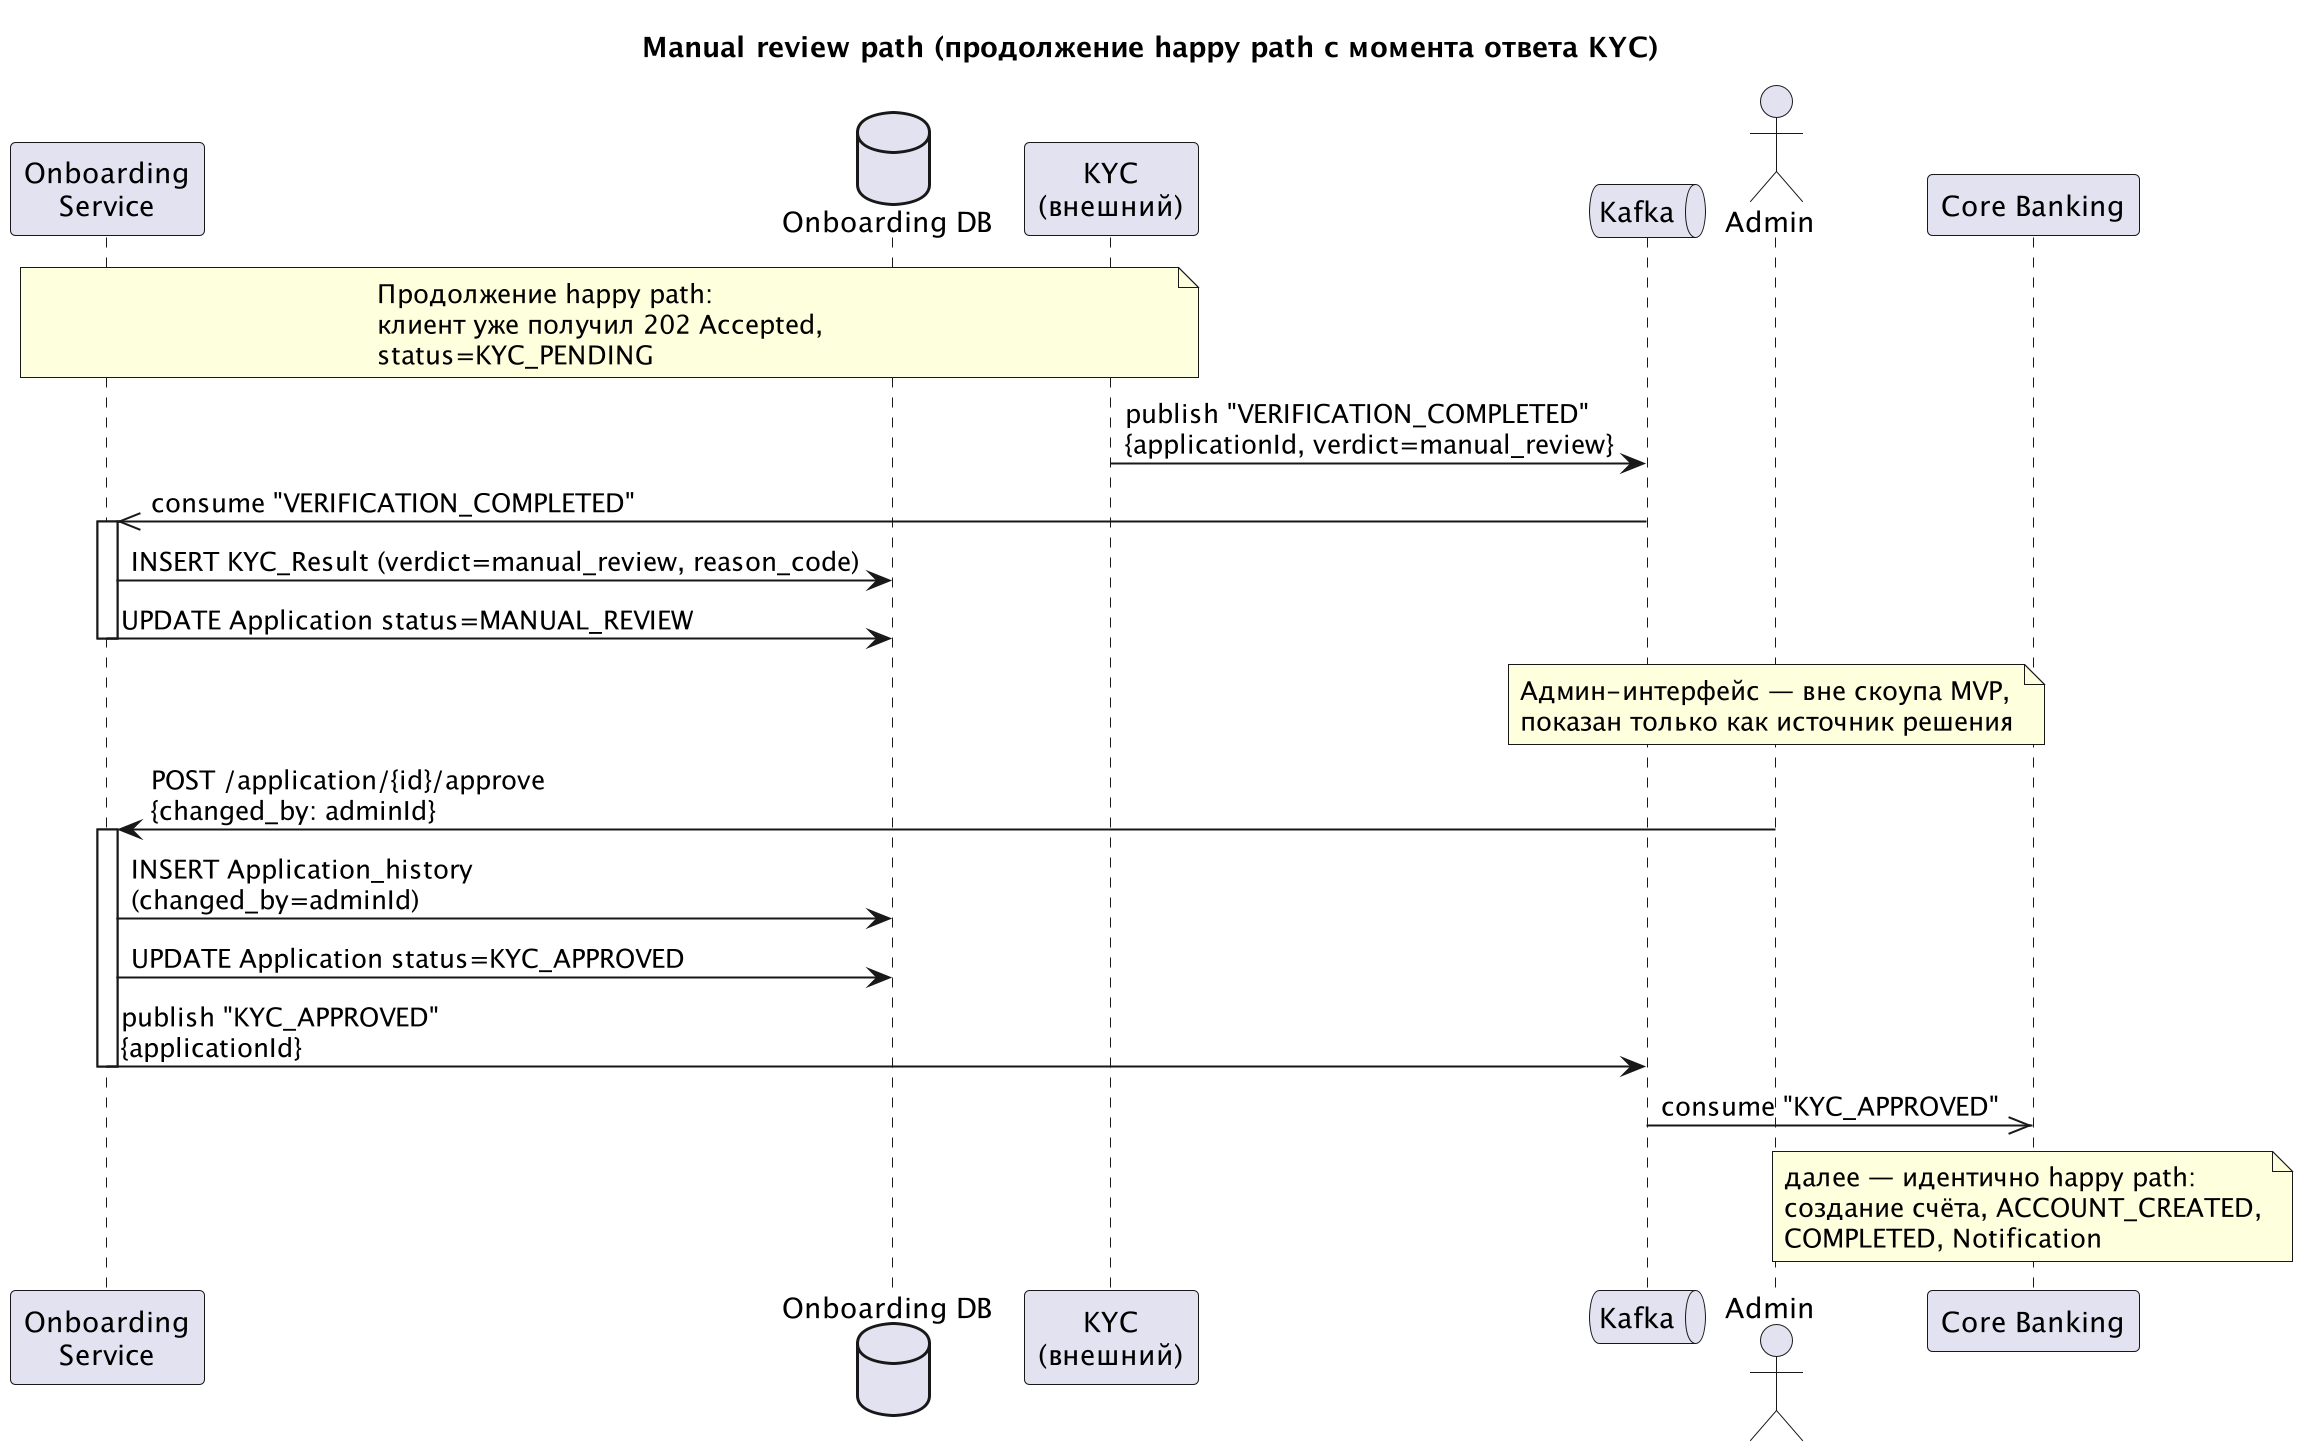

The diagram above was rendered by PlantUML. Its source (embedded in the PNG):
@startuml Онбординг клиента — manual review path
title Manual review path (продолжение happy path с момента ответа KYC)
scale 2

participant "Onboarding\nService" as svc
database "Onboarding DB" as db_svc
participant "KYC\n(внешний)" as kyc
queue "Kafka" as bm
actor "Admin" as ad
participant "Core Banking" as bk

note over svc, kyc
  Продолжение happy path:
  клиент уже получил 202 Accepted,
  status=KYC_PENDING
end note

kyc -> bm: publish "VERIFICATION_COMPLETED"\n{applicationId, verdict=manual_review}
bm ->> svc: consume "VERIFICATION_COMPLETED"
activate svc
svc -> db_svc: INSERT KYC_Result (verdict=manual_review, reason_code)
svc -> db_svc: UPDATE Application status=MANUAL_REVIEW
deactivate svc

note over ad
  Админ-интерфейс — вне скоупа MVP,
  показан только как источник решения
end note

ad -> svc: POST /application/{id}/approve\n{changed_by: adminId}
activate svc
svc -> db_svc: INSERT Application_history\n(changed_by=adminId)
svc -> db_svc: UPDATE Application status=KYC_APPROVED
svc -> bm: publish "KYC_APPROVED"\n{applicationId}
deactivate svc

bm ->> bk: consume "KYC_APPROVED"
note over bk
  далее — идентично happy path:
  создание счёта, ACCOUNT_CREATED,
  COMPLETED, Notification
end note

@enduml